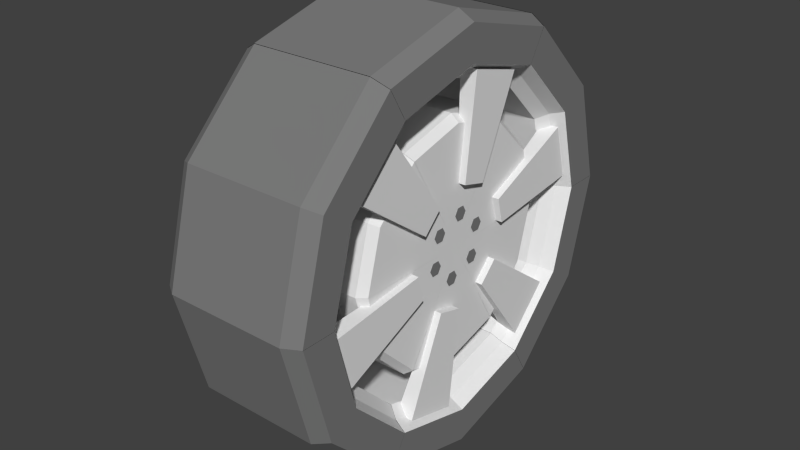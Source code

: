 # Source: Mazda_121_Metro_wheel.blend  (saved by Blender 2.79.0; exported with 4.5.12 LTS)
import bpy
from mathutils import Matrix  # noqa: F401  (used for matrix-valued properties, if any)

bpy.ops.wm.read_factory_settings(use_empty=True)
scene = bpy.context.scene
scene.name = 'Scene'

# ---- collections
col_collection_1 = bpy.data.collections.new('Collection 1'); scene.collection.children.link(col_collection_1)

# ---- materials (node trees are filled in below, after node groups)
mat_base___eeeeee = bpy.data.materials.new('base [#eeeeee]')
mat_base___eeeeee.alpha_threshold = 0.0
mat_base___eeeeee.use_transparent_shadow = False
mat_base___eeeeee.roughness = 0.5
mat_grey___333333 = bpy.data.materials.new('grey [#333333]')
mat_grey___333333.alpha_threshold = 0.0
mat_grey___333333.use_transparent_shadow = False
mat_grey___333333.diffuse_color = (0.2019, 0.2019, 0.2019, 1.0)
mat_grey___333333.roughness = 0.5
mat_grey___333333.specular_intensity = 0.0

# ---- material node trees

# ---- world
world_world = bpy.data.worlds.new('World'); scene.world = world_world
world_world.color = (0.05088, 0.05088, 0.05088)
world_world.use_sun_shadow = False
world_world.sun_shadow_jitter_overblur = 0.0
world_world.cycles.sampling_method = 'NONE'
world_world.cycles.sample_map_resolution = 256

# ---- meshes
me_cylinder_002 = bpy.data.meshes.new('Cylinder.002')
me_cylinder_002.from_pydata([(-0.2403, -0.139, 0.0937), (-6.341e-08, -0.278, 0.0937), (-1.498e-08, 2.586e-08, 0.07628), (-0.139, -0.2408, 0.0937), (-0.1362, -0.07882, 0.07628), (-0.0788, -0.1365, 0.07628), (-0.1994, -0.1154, 0.0937), (-5.627e-08, -0.2307, 0.0937), (-0.1153, -0.1998, 0.0937), (-4.237e-08, -0.1576, 0.07628), (-0.2505, -0.145, 0.07208), (-6.976e-08, -0.2899, 0.07208), (-0.145, -0.2511, 0.07208), (-0.2505, -0.145, -0.09522), (-9.702e-08, -0.2899, -0.09522), (-0.145, -0.2511, -0.09522), (-0.1441, -0.08342, 0.06547), (-0.08339, -0.1444, 0.06547), (-4.659e-08, -0.1668, 0.06547), (-0.1913, -0.1107, 0.07572), (-5.681e-08, -0.2213, 0.07572), (-0.1107, -0.1917, 0.07572), (-0.1037, -0.1796, 0.06232), (-5.543e-08, -0.2074, 0.06232), (-0.1793, -0.1037, 0.06232), (-0.1796, -0.1255, 0.08616), (-0.1253, -0.1798, 0.08616), (-0.1792, -0.1252, 0.0629), (-0.125, -0.1794, 0.0629), (-0.06913, -0.04364, 0.08581), (-0.1793, -0.1037, -0.0867), (-0.04356, -0.06923, 0.08581), (-7.971e-08, -0.2074, -0.0867), (-0.06887, -0.0434, 0.07422), (-0.1037, -0.1796, -0.0867), (-0.04333, -0.06896, 0.07422), (-0.2403, -0.139, -0.1133), (-9.714e-08, -0.278, -0.1133), (-0.139, -0.2408, -0.1133), (-0.1994, -0.1154, -0.1133), (-8.589e-08, -0.2307, -0.1133), (-0.1153, -0.1998, -0.1133), (-0.1441, -0.08342, -0.0867), (-0.08339, -0.1444, -0.0867), (-7.138e-08, -0.1668, -0.0867), (-1.306e-08, 1.597e-08, -0.0867), (-0.02661, -0.02189, 0.07705), (-0.03527, -0.02689, 0.07705), (-0.03527, -0.03689, 0.07705), (-0.02661, -0.04189, 0.07705), (-0.01795, -0.03689, 0.07705), (-0.01795, -0.02689, 0.07705), (-0.2405, 0.1385, 0.0937), (-0.2408, -0.139, 0.0937), (1.492e-09, 3.426e-08, 0.07628), (-0.278, 8.302e-08, 0.0937), (-0.1364, 0.07854, 0.07628), (-0.1576, 6.746e-08, 0.07628), (-0.1996, 0.115, 0.0937), (-0.1998, -0.1153, 0.0937), (-0.2307, 8.302e-08, 0.0937), (-0.1365, -0.0788, 0.07628), (-0.2508, 0.1445, 0.07208), (-0.2511, -0.145, 0.07208), (-0.2899, 8.966e-08, 0.07208), (-0.2508, 0.1445, -0.09522), (-0.2511, -0.145, -0.09522), (-0.2899, 9.824e-08, -0.09522), (-0.1443, 0.08312, 0.06547), (-0.1668, 6.706e-08, 0.06547), (-0.1444, -0.08339, 0.06547), (-0.1915, 0.1103, 0.07572), (-0.1917, -0.1107, 0.07572), (-0.2213, 8.234e-08, 0.07572), (-0.2074, 7.439e-08, 0.06232), (-0.1796, -0.1037, 0.06232), (-0.1795, 0.1034, 0.06232), (-0.1985, 0.09277, 0.08616), (-0.2184, 0.0186, 0.08616), (-0.198, 0.09259, 0.0629), (-0.2179, 0.01851, 0.0629), (-0.07236, 0.03805, 0.08581), (-0.1795, 0.1034, -0.0867), (-0.08174, 0.003113, 0.08581), (-0.1796, -0.1037, -0.0867), (-0.07202, 0.03794, 0.07422), (-0.2074, 7.621e-08, -0.0867), (-0.08139, 0.003039, 0.07422), (-0.2405, 0.1385, -0.1133), (-0.2408, -0.139, -0.1133), (-0.278, 9.756e-08, -0.1133), (-0.1996, 0.115, -0.1133), (-0.1998, -0.1153, -0.1133), (-0.2307, 8.266e-08, -0.1133), (-0.1443, 0.08312, -0.0867), (-0.1668, 7.621e-08, -0.0867), (-0.1444, -0.08339, -0.0867), (-1.489e-08, 9.157e-09, -0.0867), (-0.03226, 0.0121, 0.07705), (-0.04092, 0.0171, 0.07705), (-0.04958, 0.0121, 0.07705), (-0.04958, 0.002104, 0.07705), (-0.04092, -0.002896, 0.07705), (-0.03226, 0.002104, 0.07705), (-0.0002867, 0.2776, 0.0937), (-0.2408, 0.139, 0.0937), (1.7e-08, 2.419e-08, 0.07628), (-0.139, 0.2408, 0.0937), (-0.0001625, 0.1574, 0.07628), (-0.0788, 0.1365, 0.07628), (-0.0002379, 0.2304, 0.0937), (-0.1998, 0.1153, 0.0937), (-0.1153, 0.1998, 0.0937), (-0.1365, 0.0788, 0.07628), (-0.000299, 0.2895, 0.07208), (-0.2511, 0.145, 0.07208), (-0.145, 0.2511, 0.07208), (-0.000299, 0.2895, -0.09522), (-0.2511, 0.145, -0.09522), (-0.145, 0.2511, -0.09522), (-0.000172, 0.1665, 0.06547), (-0.08339, 0.1444, 0.06547), (-0.1444, 0.08339, 0.06547), (-0.0002283, 0.221, 0.07572), (-0.1917, 0.1107, 0.07572), (-0.1107, 0.1917, 0.07572), (-0.1037, 0.1796, 0.06232), (-0.1796, 0.1037, 0.06232), (-0.0002139, 0.2071, 0.06232), (-0.01889, 0.2183, 0.08616), (-0.09309, 0.1984, 0.08616), (-0.0188, 0.2177, 0.0629), (-0.09292, 0.1979, 0.0629), (-0.003224, 0.08169, 0.08581), (-0.0002139, 0.2071, -0.0867), (-0.03817, 0.07234, 0.08581), (-0.1796, 0.1037, -0.0867), (-0.003151, 0.08134, 0.07422), (-0.1037, 0.1796, -0.0867), (-0.03806, 0.072, 0.07422), (-0.0002868, 0.2776, -0.1133), (-0.2408, 0.139, -0.1133), (-0.139, 0.2408, -0.1133), (-0.000238, 0.2304, -0.1133), (-0.1998, 0.1153, -0.1133), (-0.1153, 0.1998, -0.1133), (-0.000172, 0.1665, -0.0867), (-0.08339, 0.1444, -0.0867), (-0.1444, 0.08339, -0.0867), (-2.17e-08, 7.333e-09, -0.0867), (-0.005648, 0.03399, 0.07705), (-0.005648, 0.04399, 0.07705), (-0.01431, 0.04899, 0.07705), (-0.02297, 0.04399, 0.07705), (-0.02297, 0.03399, 0.07705), (-0.01431, 0.02899, 0.07705), (0.2403, 0.139, 0.0937), (1.102e-07, 0.278, 0.0937), (1.604e-08, 5.722e-09, 0.07628), (0.139, 0.2408, 0.0937), (0.1362, 0.07882, 0.07628), (0.0788, 0.1365, 0.07628), (0.1994, 0.1154, 0.0937), (9.606e-08, 0.2307, 0.0937), (0.1153, 0.1998, 0.0937), (6.69e-08, 0.1576, 0.07628), (0.2505, 0.145, 0.07208), (1.13e-07, 0.2899, 0.07208), (0.145, 0.2511, 0.07208), (0.2505, 0.145, -0.09522), (9.834e-08, 0.2899, -0.09522), (0.145, 0.2511, -0.09522), (0.1441, 0.08342, 0.06547), (0.08339, 0.1444, 0.06547), (6.979e-08, 0.1668, 0.06547), (0.1913, 0.1107, 0.07572), (9.07e-08, 0.2213, 0.07572), (0.1107, 0.1917, 0.07572), (0.1037, 0.1796, 0.06232), (8.389e-08, 0.2074, 0.06232), (0.1793, 0.1037, 0.06232), (0.1796, 0.1255, 0.08616), (0.1253, 0.1798, 0.08616), (0.1792, 0.1252, 0.0629), (0.125, 0.1794, 0.0629), (0.06913, 0.04364, 0.08581), (0.1793, 0.1037, -0.0867), (0.04356, 0.06923, 0.08581), (7.087e-08, 0.2074, -0.0867), (0.06887, 0.0434, 0.07422), (0.1037, 0.1796, -0.0867), (0.04333, 0.06896, 0.07422), (0.2403, 0.139, -0.1133), (9.215e-08, 0.278, -0.1133), (0.139, 0.2408, -0.1133), (0.1994, 0.1154, -0.1133), (7.385e-08, 0.2307, -0.1133), (0.1153, 0.1998, -0.1133), (0.1441, 0.08342, -0.0867), (0.08339, 0.1444, -0.0867), (5.649e-08, 0.1668, -0.0867), (-2.668e-08, 1.232e-08, -0.0867), (0.02661, 0.02189, 0.07705), (0.03527, 0.02689, 0.07705), (0.03527, 0.03689, 0.07705), (0.02661, 0.04189, 0.07705), (0.01795, 0.03689, 0.07705), (0.01795, 0.02689, 0.07705), (0.2405, -0.1385, 0.0937), (0.2408, 0.139, 0.0937), (-4.394e-10, -2.675e-09, 0.07628), (0.278, -8.834e-08, 0.0937), (0.1364, -0.07854, 0.07628), (0.1576, -5.823e-08, 0.07628), (0.1996, -0.115, 0.0937), (0.1998, 0.1153, 0.0937), (0.2307, -8.089e-08, 0.0937), (0.1365, 0.0788, 0.07628), (0.2508, -0.1445, 0.07208), (0.2511, 0.145, 0.07208), (0.2899, -1.029e-07, 0.07208), (0.2508, -0.1445, -0.09522), (0.2511, 0.145, -0.09522), (0.2899, -1.148e-07, -0.09522), (0.1443, -0.08312, 0.06547), (0.1668, -5.804e-08, 0.06547), (0.1444, 0.08339, 0.06547), (0.1915, -0.1103, 0.07572), (0.1917, 0.1107, 0.07572), (0.2213, -8.058e-08, 0.07572), (0.2074, -7.289e-08, 0.06232), (0.1796, 0.1037, 0.06232), (0.1795, -0.1034, 0.06232), (0.1985, -0.09277, 0.08616), (0.2184, -0.0186, 0.08616), (0.198, -0.09259, 0.0629), (0.2179, -0.01851, 0.0629), (0.07236, -0.03805, 0.08581), (0.1795, -0.1034, -0.0867), (0.08174, -0.003113, 0.08581), (0.1796, 0.1037, -0.0867), (0.07202, -0.03794, 0.07422), (0.2074, -7.773e-08, -0.0867), (0.08139, -0.003039, 0.07422), (0.2405, -0.1385, -0.1133), (0.2408, 0.139, -0.1133), (0.278, -1.071e-07, -0.1133), (0.1996, -0.115, -0.1133), (0.1998, 0.1153, -0.1133), (0.2307, -8.471e-08, -0.1133), (0.1443, -0.08312, -0.0867), (0.1668, -7.028e-08, -0.0867), (0.1444, 0.08339, -0.0867), (-2.486e-08, 1.913e-08, -0.0867), (0.03226, -0.0121, 0.07705), (0.04092, -0.0171, 0.07705), (0.04958, -0.0121, 0.07705), (0.04958, -0.002104, 0.07705), (0.04092, 0.002896, 0.07705), (0.03226, -0.002104, 0.07705), (0.0002867, -0.2776, 0.0937), (0.2408, -0.139, 0.0937), (-1.595e-08, 7.394e-09, 0.07628), (0.139, -0.2408, 0.0937), (0.0001625, -0.1574, 0.07628), (0.0788, -0.1365, 0.07628), (0.0002379, -0.2304, 0.0937), (0.1998, -0.1153, 0.0937), (0.1153, -0.1998, 0.0937), (0.1365, -0.0788, 0.07628), (0.000299, -0.2895, 0.07208), (0.2511, -0.145, 0.07208), (0.145, -0.2511, 0.07208), (0.000299, -0.2895, -0.09522), (0.2511, -0.145, -0.09522), (0.145, -0.2511, -0.09522), (0.000172, -0.1665, 0.06547), (0.08339, -0.1444, 0.06547), (0.1444, -0.08339, 0.06547), (0.0002283, -0.221, 0.07572), (0.1917, -0.1107, 0.07572), (0.1107, -0.1917, 0.07572), (0.1037, -0.1796, 0.06232), (0.1796, -0.1037, 0.06232), (0.0002139, -0.2071, 0.06232), (0.01889, -0.2183, 0.08616), (0.09309, -0.1984, 0.08616), (0.0188, -0.2177, 0.0629), (0.09292, -0.1979, 0.0629), (0.003224, -0.08169, 0.08581), (0.0002139, -0.2071, -0.0867), (0.03817, -0.07234, 0.08581), (0.1796, -0.1037, -0.0867), (0.003151, -0.08134, 0.07422), (0.1037, -0.1796, -0.0867), (0.03806, -0.072, 0.07422), (0.0002867, -0.2776, -0.1133), (0.2408, -0.139, -0.1133), (0.139, -0.2408, -0.1133), (0.0002379, -0.2304, -0.1133), (0.1998, -0.1153, -0.1133), (0.1153, -0.1998, -0.1133), (0.000172, -0.1665, -0.0867), (0.08339, -0.1444, -0.0867), (0.1444, -0.08339, -0.0867), (-1.805e-08, 2.095e-08, -0.0867), (0.005648, -0.03399, 0.07705), (0.005648, -0.04399, 0.07705), (0.01431, -0.04899, 0.07705), (0.02297, -0.04399, 0.07705), (0.02297, -0.03399, 0.07705), (0.01431, -0.02899, 0.07705)], [], [(3, 1, 7, 8), (2, 4, 5), (2, 5, 9), (3, 0, 10, 12), (1, 3, 12, 11), (12, 10, 13, 15), (11, 12, 15, 14), (3, 8, 6, 0), (9, 5, 17, 18), (8, 7, 20, 21), (6, 8, 21, 19), (19, 21, 22, 24), (21, 20, 23, 22), (5, 4, 16, 17), (29, 33, 27, 25), (31, 29, 25, 26), (35, 28, 27, 33), (25, 27, 28, 26), (26, 28, 35, 31), (29, 31, 35, 33), (24, 22, 34, 30), (22, 23, 32, 34), (15, 13, 36, 38), (14, 15, 38, 37), (38, 36, 39, 41), (37, 38, 41, 40), (34, 41, 39, 30), (32, 40, 41, 34), (17, 16, 42, 43), (18, 17, 43, 44), (43, 42, 45), (44, 43, 45), (47, 51, 46), (48, 51, 47), (48, 50, 51), (49, 50, 48), (55, 53, 59, 60), (54, 56, 57), (54, 57, 61), (55, 52, 62, 64), (53, 55, 64, 63), (64, 62, 65, 67), (63, 64, 67, 66), (55, 60, 58, 52), (61, 57, 69, 70), (60, 59, 72, 73), (58, 60, 73, 71), (71, 73, 74, 76), (73, 72, 75, 74), (57, 56, 68, 69), (81, 85, 79, 77), (83, 81, 77, 78), (87, 80, 79, 85), (77, 79, 80, 78), (78, 80, 87, 83), (81, 83, 87, 85), (76, 74, 86, 82), (74, 75, 84, 86), (67, 65, 88, 90), (66, 67, 90, 89), (90, 88, 91, 93), (89, 90, 93, 92), (86, 93, 91, 82), (84, 92, 93, 86), (69, 68, 94, 95), (70, 69, 95, 96), (95, 94, 97), (96, 95, 97), (99, 103, 98), (100, 103, 99), (100, 102, 103), (101, 102, 100), (107, 105, 111, 112), (106, 108, 109), (106, 109, 113), (107, 104, 114, 116), (105, 107, 116, 115), (116, 114, 117, 119), (115, 116, 119, 118), (107, 112, 110, 104), (113, 109, 121, 122), (112, 111, 124, 125), (110, 112, 125, 123), (123, 125, 126, 128), (125, 124, 127, 126), (109, 108, 120, 121), (133, 137, 131, 129), (135, 133, 129, 130), (139, 132, 131, 137), (129, 131, 132, 130), (130, 132, 139, 135), (133, 135, 139, 137), (128, 126, 138, 134), (126, 127, 136, 138), (119, 117, 140, 142), (118, 119, 142, 141), (142, 140, 143, 145), (141, 142, 145, 144), (138, 145, 143, 134), (136, 144, 145, 138), (121, 120, 146, 147), (122, 121, 147, 148), (147, 146, 149), (148, 147, 149), (151, 155, 150), (152, 155, 151), (152, 154, 155), (153, 154, 152), (159, 157, 163, 164), (158, 160, 161), (158, 161, 165), (159, 156, 166, 168), (157, 159, 168, 167), (168, 166, 169, 171), (167, 168, 171, 170), (159, 164, 162, 156), (165, 161, 173, 174), (164, 163, 176, 177), (162, 164, 177, 175), (175, 177, 178, 180), (177, 176, 179, 178), (161, 160, 172, 173), (185, 189, 183, 181), (187, 185, 181, 182), (191, 184, 183, 189), (181, 183, 184, 182), (182, 184, 191, 187), (185, 187, 191, 189), (180, 178, 190, 186), (178, 179, 188, 190), (171, 169, 192, 194), (170, 171, 194, 193), (194, 192, 195, 197), (193, 194, 197, 196), (190, 197, 195, 186), (188, 196, 197, 190), (173, 172, 198, 199), (174, 173, 199, 200), (199, 198, 201), (200, 199, 201), (203, 207, 202), (204, 207, 203), (204, 206, 207), (205, 206, 204), (211, 209, 215, 216), (210, 212, 213), (210, 213, 217), (211, 208, 218, 220), (209, 211, 220, 219), (220, 218, 221, 223), (219, 220, 223, 222), (211, 216, 214, 208), (217, 213, 225, 226), (216, 215, 228, 229), (214, 216, 229, 227), (227, 229, 230, 232), (229, 228, 231, 230), (213, 212, 224, 225), (237, 241, 235, 233), (239, 237, 233, 234), (243, 236, 235, 241), (233, 235, 236, 234), (234, 236, 243, 239), (237, 239, 243, 241), (232, 230, 242, 238), (230, 231, 240, 242), (223, 221, 244, 246), (222, 223, 246, 245), (246, 244, 247, 249), (245, 246, 249, 248), (242, 249, 247, 238), (240, 248, 249, 242), (225, 224, 250, 251), (226, 225, 251, 252), (251, 250, 253), (252, 251, 253), (255, 259, 254), (256, 259, 255), (256, 258, 259), (257, 258, 256), (263, 261, 267, 268), (262, 264, 265), (262, 265, 269), (263, 260, 270, 272), (261, 263, 272, 271), (272, 270, 273, 275), (271, 272, 275, 274), (263, 268, 266, 260), (269, 265, 277, 278), (268, 267, 280, 281), (266, 268, 281, 279), (279, 281, 282, 284), (281, 280, 283, 282), (265, 264, 276, 277), (289, 293, 287, 285), (291, 289, 285, 286), (295, 288, 287, 293), (285, 287, 288, 286), (286, 288, 295, 291), (289, 291, 295, 293), (284, 282, 294, 290), (282, 283, 292, 294), (275, 273, 296, 298), (274, 275, 298, 297), (298, 296, 299, 301), (297, 298, 301, 300), (294, 301, 299, 290), (292, 300, 301, 294), (277, 276, 302, 303), (278, 277, 303, 304), (303, 302, 305), (304, 303, 305), (307, 311, 306), (308, 311, 307), (308, 310, 311), (309, 310, 308)])
me_cylinder_002.polygons.foreach_set('material_index', [1, 0, 0, 1, 1, 1, 1, 1, 0, 0, 0, 0, 0, 0, 0, 0, 0, 0, 0, 0, 0, 0, 1, 1, 1, 1, 0, 0, 0, 0, 0, 0, 1, 1, 1, 1, 1, 0, 0, 1, 1, 1, 1, 1, 0, 0, 0, 0, 0, 0, 0, 0, 0, 0, 0, 0, 0, 0, 1, 1, 1, 1, 0, 0, 0, 0, 0, 0, 1, 1, 1, 1, 1, 0, 0, 1, 1, 1, 1, 1, 0, 0, 0, 0, 0, 0, 0, 0, 0, 0, 0, 0, 0, 0, 1, 1, 1, 1, 0, 0, 0, 0, 0, 0, 1, 1, 1, 1, 1, 0, 0, 1, 1, 1, 1, 1, 0, 0, 0, 0, 0, 0, 0, 0, 0, 0, 0, 0, 0, 0, 1, 1, 1, 1, 0, 0, 0, 0, 0, 0, 1, 1, 1, 1, 1, 0, 0, 1, 1, 1, 1, 1, 0, 0, 0, 0, 0, 0, 0, 0, 0, 0, 0, 0, 0, 0, 1, 1, 1, 1, 0, 0, 0, 0, 0, 0, 1, 1, 1, 1, 1, 0, 0, 1, 1, 1, 1, 1, 0, 0, 0, 0, 0, 0, 0, 0, 0, 0, 0, 0, 0, 0, 1, 1, 1, 1, 0, 0, 0, 0, 0, 0, 1, 1, 1, 1])
me_cylinder_002.materials.append(mat_base___eeeeee)
me_cylinder_002.materials.append(mat_grey___333333)
me_cylinder_002.use_remesh_preserve_volume = False
me_cylinder_002.use_remesh_preserve_attributes = False
me_cylinder_002.use_mirror_vertex_groups = False
me_cylinder_002.update()

# ---- objects
ob_cylinder_001 = bpy.data.objects.new('Cylinder.001', me_cylinder_002)

# ---- transforms, parenting, visibility, modifiers, constraints
ob_cylinder_001.location = (0.0, 0.0, 0.0)
ob_cylinder_001.rotation_euler = (-0.0, 1.571, 0.0)
ob_cylinder_001.lineart.crease_threshold = 0.0

# ---- collection membership
col_collection_1.objects.link(ob_cylinder_001)

# ---- scene / render settings (as saved in the file)
scene.frame_start = 1; scene.frame_end = 250; scene.frame_set(17)
scene.render.engine = 'BLENDER_EEVEE_NEXT'
scene.render.resolution_percentage = 50
scene.render.dither_intensity = 0.0
scene.cycles.use_denoising = False
scene.cycles.samples = 10
scene.cycles.sampling_pattern = 'TABULATED_SOBOL'
scene.cycles.light_sampling_threshold = 0.0
scene.cycles.use_adaptive_sampling = False
scene.cycles.use_light_tree = False
scene.cycles.blur_glossy = 0.0
scene.cycles.pixel_filter_type = 'GAUSSIAN'
scene.cycles.sample_clamp_indirect = 0.0
scene.view_settings.view_transform = 'Standard'
bpy.context.view_layer.update()

# ---- added for rendering (the .blend has no active camera and no usable light): camera, sun
cam_auto = bpy.data.cameras.new('AutoCamera')
cam_auto.lens = 50.0
cam_auto.sensor_width = 36.0
cam_auto.clip_end = 1000.0
ob_auto_camera = bpy.data.objects.new('AutoCamera', cam_auto)
scene.collection.objects.link(ob_auto_camera)
ob_auto_camera.location = (0.772648, -0.938949, 0.625966)
ob_auto_camera.rotation_euler = (1.09748, -7.21219e-08, 0.694738)
scene.camera = ob_auto_camera
light_auto_sun = bpy.data.lights.new('AutoSun', 'SUN')
light_auto_sun.energy = 3.0
light_auto_sun.angle = 0.0523599
ob_auto_sun = bpy.data.objects.new('AutoSun', light_auto_sun)
scene.collection.objects.link(ob_auto_sun)
ob_auto_sun.rotation_euler = (0.872665, 0.174533, 0.523599)
bpy.context.view_layer.update()

